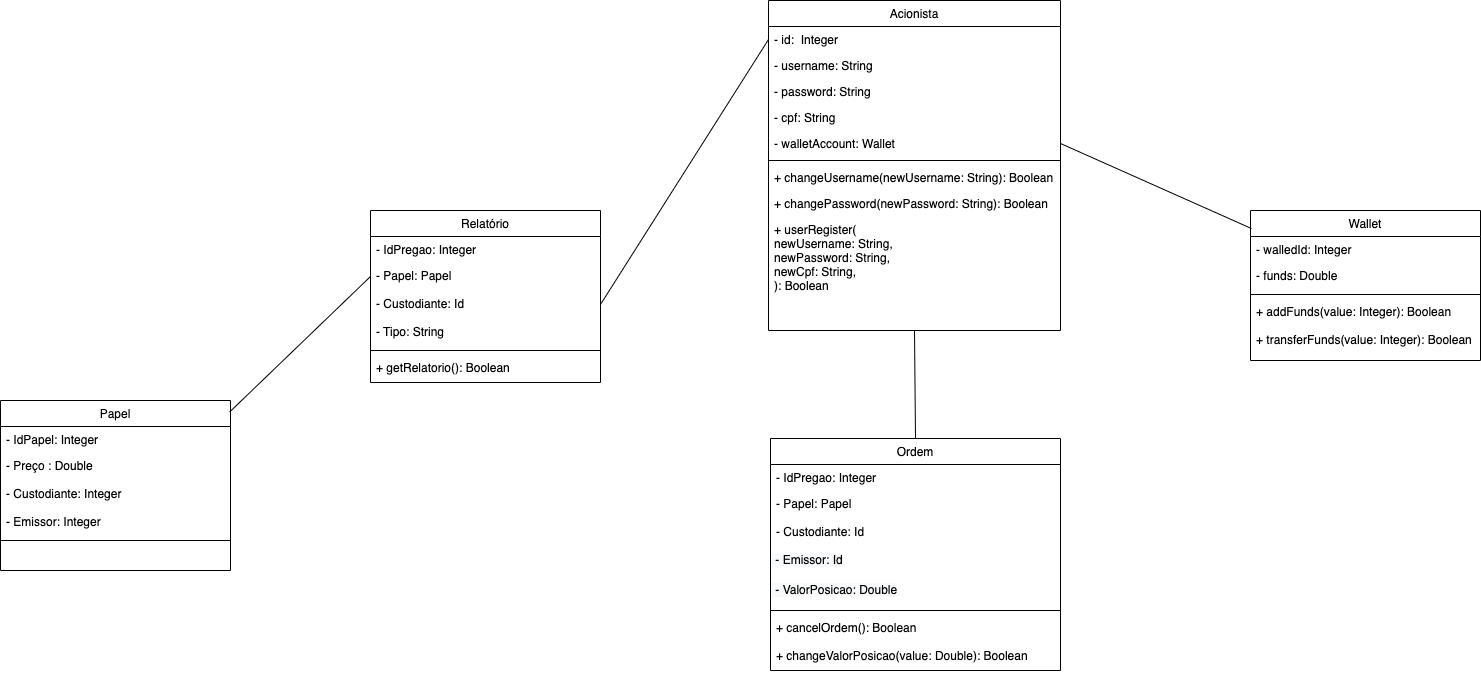

The diagram above was exported from draw.io. Its source (the exported page's mxGraphModel, read from the mxfile embedded in the PNG):
<mxGraphModel dx="2337" dy="852" grid="1" gridSize="10" guides="1" tooltips="1" connect="1" arrows="1" fold="1" page="1" pageScale="1" pageWidth="827" pageHeight="1169" math="0" shadow="0">
  <root>
    <mxCell id="WIyWlLk6GJQsqaUBKTNV-0" />
    <mxCell id="WIyWlLk6GJQsqaUBKTNV-1" parent="WIyWlLk6GJQsqaUBKTNV-0" />
    <mxCell id="zkfFHV4jXpPFQw0GAbJ--13" value="Wallet" style="swimlane;fontStyle=0;align=center;verticalAlign=top;childLayout=stackLayout;horizontal=1;startSize=26;horizontalStack=0;resizeParent=1;resizeLast=0;collapsible=1;marginBottom=0;rounded=0;shadow=0;strokeWidth=1;" parent="WIyWlLk6GJQsqaUBKTNV-1" vertex="1">
      <mxGeometry x="990" y="330" width="230" height="150" as="geometry">
        <mxRectangle x="340" y="380" width="170" height="26" as="alternateBounds" />
      </mxGeometry>
    </mxCell>
    <mxCell id="zkfFHV4jXpPFQw0GAbJ--8" value="- walledId: Integer" style="text;align=left;verticalAlign=top;spacingLeft=4;spacingRight=4;overflow=hidden;rotatable=0;points=[[0,0.5],[1,0.5]];portConstraint=eastwest;rounded=0;shadow=0;html=0;" parent="zkfFHV4jXpPFQw0GAbJ--13" vertex="1">
      <mxGeometry y="26" width="230" height="26" as="geometry" />
    </mxCell>
    <mxCell id="zkfFHV4jXpPFQw0GAbJ--14" value="- funds: Double" style="text;align=left;verticalAlign=top;spacingLeft=4;spacingRight=4;overflow=hidden;rotatable=0;points=[[0,0.5],[1,0.5]];portConstraint=eastwest;" parent="zkfFHV4jXpPFQw0GAbJ--13" vertex="1">
      <mxGeometry y="52" width="230" height="28" as="geometry" />
    </mxCell>
    <mxCell id="zkfFHV4jXpPFQw0GAbJ--15" value="" style="line;html=1;strokeWidth=1;align=left;verticalAlign=middle;spacingTop=-1;spacingLeft=3;spacingRight=3;rotatable=0;labelPosition=right;points=[];portConstraint=eastwest;" parent="zkfFHV4jXpPFQw0GAbJ--13" vertex="1">
      <mxGeometry y="80" width="230" height="8" as="geometry" />
    </mxCell>
    <mxCell id="vHMhoVKgbulP0th0pa0H-3" value="+ addFunds(value: Integer): Boolean" style="text;align=left;verticalAlign=top;spacingLeft=4;spacingRight=4;overflow=hidden;rotatable=0;points=[[0,0.5],[1,0.5]];portConstraint=eastwest;" vertex="1" parent="zkfFHV4jXpPFQw0GAbJ--13">
      <mxGeometry y="88" width="230" height="28" as="geometry" />
    </mxCell>
    <mxCell id="vHMhoVKgbulP0th0pa0H-4" value="+ transferFunds(value: Integer): Boolean" style="text;align=left;verticalAlign=top;spacingLeft=4;spacingRight=4;overflow=hidden;rotatable=0;points=[[0,0.5],[1,0.5]];portConstraint=eastwest;" vertex="1" parent="zkfFHV4jXpPFQw0GAbJ--13">
      <mxGeometry y="116" width="230" height="28" as="geometry" />
    </mxCell>
    <mxCell id="zkfFHV4jXpPFQw0GAbJ--17" value="Acionista" style="swimlane;fontStyle=0;align=center;verticalAlign=top;childLayout=stackLayout;horizontal=1;startSize=26;horizontalStack=0;resizeParent=1;resizeLast=0;collapsible=1;marginBottom=0;rounded=0;shadow=0;strokeWidth=1;" parent="WIyWlLk6GJQsqaUBKTNV-1" vertex="1">
      <mxGeometry x="508" y="120" width="292" height="330" as="geometry">
        <mxRectangle x="550" y="140" width="160" height="26" as="alternateBounds" />
      </mxGeometry>
    </mxCell>
    <mxCell id="zkfFHV4jXpPFQw0GAbJ--21" value="- id:  Integer" style="text;align=left;verticalAlign=top;spacingLeft=4;spacingRight=4;overflow=hidden;rotatable=0;points=[[0,0.5],[1,0.5]];portConstraint=eastwest;rounded=0;shadow=0;html=0;" parent="zkfFHV4jXpPFQw0GAbJ--17" vertex="1">
      <mxGeometry y="26" width="292" height="26" as="geometry" />
    </mxCell>
    <mxCell id="zkfFHV4jXpPFQw0GAbJ--20" value="- username: String" style="text;align=left;verticalAlign=top;spacingLeft=4;spacingRight=4;overflow=hidden;rotatable=0;points=[[0,0.5],[1,0.5]];portConstraint=eastwest;rounded=0;shadow=0;html=0;" parent="zkfFHV4jXpPFQw0GAbJ--17" vertex="1">
      <mxGeometry y="52" width="292" height="26" as="geometry" />
    </mxCell>
    <mxCell id="vHMhoVKgbulP0th0pa0H-1" value="- password: String" style="text;align=left;verticalAlign=top;spacingLeft=4;spacingRight=4;overflow=hidden;rotatable=0;points=[[0,0.5],[1,0.5]];portConstraint=eastwest;rounded=0;shadow=0;html=0;" vertex="1" parent="zkfFHV4jXpPFQw0GAbJ--17">
      <mxGeometry y="78" width="292" height="26" as="geometry" />
    </mxCell>
    <mxCell id="zkfFHV4jXpPFQw0GAbJ--18" value="- cpf: String" style="text;align=left;verticalAlign=top;spacingLeft=4;spacingRight=4;overflow=hidden;rotatable=0;points=[[0,0.5],[1,0.5]];portConstraint=eastwest;" parent="zkfFHV4jXpPFQw0GAbJ--17" vertex="1">
      <mxGeometry y="104" width="292" height="26" as="geometry" />
    </mxCell>
    <mxCell id="zkfFHV4jXpPFQw0GAbJ--22" value="- walletAccount: Wallet" style="text;align=left;verticalAlign=top;spacingLeft=4;spacingRight=4;overflow=hidden;rotatable=0;points=[[0,0.5],[1,0.5]];portConstraint=eastwest;rounded=0;shadow=0;html=0;" parent="zkfFHV4jXpPFQw0GAbJ--17" vertex="1">
      <mxGeometry y="130" width="292" height="26" as="geometry" />
    </mxCell>
    <mxCell id="zkfFHV4jXpPFQw0GAbJ--23" value="" style="line;html=1;strokeWidth=1;align=left;verticalAlign=middle;spacingTop=-1;spacingLeft=3;spacingRight=3;rotatable=0;labelPosition=right;points=[];portConstraint=eastwest;" parent="zkfFHV4jXpPFQw0GAbJ--17" vertex="1">
      <mxGeometry y="156" width="292" height="8" as="geometry" />
    </mxCell>
    <mxCell id="zkfFHV4jXpPFQw0GAbJ--24" value="+ changeUsername(newUsername: String): Boolean" style="text;align=left;verticalAlign=top;spacingLeft=4;spacingRight=4;overflow=hidden;rotatable=0;points=[[0,0.5],[1,0.5]];portConstraint=eastwest;" parent="zkfFHV4jXpPFQw0GAbJ--17" vertex="1">
      <mxGeometry y="164" width="292" height="26" as="geometry" />
    </mxCell>
    <mxCell id="vHMhoVKgbulP0th0pa0H-2" value="+ changePassword(newPassword: String): Boolean" style="text;align=left;verticalAlign=top;spacingLeft=4;spacingRight=4;overflow=hidden;rotatable=0;points=[[0,0.5],[1,0.5]];portConstraint=eastwest;" vertex="1" parent="zkfFHV4jXpPFQw0GAbJ--17">
      <mxGeometry y="190" width="292" height="26" as="geometry" />
    </mxCell>
    <mxCell id="vHMhoVKgbulP0th0pa0H-7" value="+ userRegister(&#10;newUsername: String, &#10;newPassword: String,&#10;newCpf: String,&#10;): Boolean" style="text;align=left;verticalAlign=top;spacingLeft=4;spacingRight=4;overflow=hidden;rotatable=0;points=[[0,0.5],[1,0.5]];portConstraint=eastwest;" vertex="1" parent="zkfFHV4jXpPFQw0GAbJ--17">
      <mxGeometry y="216" width="292" height="114" as="geometry" />
    </mxCell>
    <mxCell id="vHMhoVKgbulP0th0pa0H-6" value="" style="endArrow=none;html=1;rounded=0;entryX=0.004;entryY=0.12;entryDx=0;entryDy=0;entryPerimeter=0;exitX=1;exitY=0.5;exitDx=0;exitDy=0;" edge="1" parent="WIyWlLk6GJQsqaUBKTNV-1" source="zkfFHV4jXpPFQw0GAbJ--22" target="zkfFHV4jXpPFQw0GAbJ--13">
      <mxGeometry width="50" height="50" relative="1" as="geometry">
        <mxPoint x="650" y="440" as="sourcePoint" />
        <mxPoint x="700" y="390" as="targetPoint" />
      </mxGeometry>
    </mxCell>
    <mxCell id="vHMhoVKgbulP0th0pa0H-8" value="Relatório" style="swimlane;fontStyle=0;align=center;verticalAlign=top;childLayout=stackLayout;horizontal=1;startSize=26;horizontalStack=0;resizeParent=1;resizeLast=0;collapsible=1;marginBottom=0;rounded=0;shadow=0;strokeWidth=1;" vertex="1" parent="WIyWlLk6GJQsqaUBKTNV-1">
      <mxGeometry x="110" y="330" width="230" height="172" as="geometry">
        <mxRectangle x="340" y="380" width="170" height="26" as="alternateBounds" />
      </mxGeometry>
    </mxCell>
    <mxCell id="vHMhoVKgbulP0th0pa0H-9" value="- IdPregao: Integer" style="text;align=left;verticalAlign=top;spacingLeft=4;spacingRight=4;overflow=hidden;rotatable=0;points=[[0,0.5],[1,0.5]];portConstraint=eastwest;rounded=0;shadow=0;html=0;" vertex="1" parent="vHMhoVKgbulP0th0pa0H-8">
      <mxGeometry y="26" width="230" height="26" as="geometry" />
    </mxCell>
    <mxCell id="vHMhoVKgbulP0th0pa0H-14" value="- Papel: Papel" style="text;align=left;verticalAlign=top;spacingLeft=4;spacingRight=4;overflow=hidden;rotatable=0;points=[[0,0.5],[1,0.5]];portConstraint=eastwest;" vertex="1" parent="vHMhoVKgbulP0th0pa0H-8">
      <mxGeometry y="52" width="230" height="28" as="geometry" />
    </mxCell>
    <mxCell id="vHMhoVKgbulP0th0pa0H-27" value="- Custodiante: Id" style="text;align=left;verticalAlign=top;spacingLeft=4;spacingRight=4;overflow=hidden;rotatable=0;points=[[0,0.5],[1,0.5]];portConstraint=eastwest;" vertex="1" parent="vHMhoVKgbulP0th0pa0H-8">
      <mxGeometry y="80" width="230" height="28" as="geometry" />
    </mxCell>
    <mxCell id="vHMhoVKgbulP0th0pa0H-39" value="- Tipo: String" style="text;align=left;verticalAlign=top;spacingLeft=4;spacingRight=4;overflow=hidden;rotatable=0;points=[[0,0.5],[1,0.5]];portConstraint=eastwest;" vertex="1" parent="vHMhoVKgbulP0th0pa0H-8">
      <mxGeometry y="108" width="230" height="28" as="geometry" />
    </mxCell>
    <mxCell id="vHMhoVKgbulP0th0pa0H-11" value="" style="line;html=1;strokeWidth=1;align=left;verticalAlign=middle;spacingTop=-1;spacingLeft=3;spacingRight=3;rotatable=0;labelPosition=right;points=[];portConstraint=eastwest;" vertex="1" parent="vHMhoVKgbulP0th0pa0H-8">
      <mxGeometry y="136" width="230" height="8" as="geometry" />
    </mxCell>
    <mxCell id="vHMhoVKgbulP0th0pa0H-12" value="+ getRelatorio(): Boolean" style="text;align=left;verticalAlign=top;spacingLeft=4;spacingRight=4;overflow=hidden;rotatable=0;points=[[0,0.5],[1,0.5]];portConstraint=eastwest;" vertex="1" parent="vHMhoVKgbulP0th0pa0H-8">
      <mxGeometry y="144" width="230" height="28" as="geometry" />
    </mxCell>
    <mxCell id="vHMhoVKgbulP0th0pa0H-17" value="Papel" style="swimlane;fontStyle=0;align=center;verticalAlign=top;childLayout=stackLayout;horizontal=1;startSize=26;horizontalStack=0;resizeParent=1;resizeLast=0;collapsible=1;marginBottom=0;rounded=0;shadow=0;strokeWidth=1;" vertex="1" parent="WIyWlLk6GJQsqaUBKTNV-1">
      <mxGeometry x="-260" y="520" width="230" height="170" as="geometry">
        <mxRectangle x="340" y="380" width="170" height="26" as="alternateBounds" />
      </mxGeometry>
    </mxCell>
    <mxCell id="vHMhoVKgbulP0th0pa0H-18" value="- IdPapel: Integer" style="text;align=left;verticalAlign=top;spacingLeft=4;spacingRight=4;overflow=hidden;rotatable=0;points=[[0,0.5],[1,0.5]];portConstraint=eastwest;rounded=0;shadow=0;html=0;" vertex="1" parent="vHMhoVKgbulP0th0pa0H-17">
      <mxGeometry y="26" width="230" height="26" as="geometry" />
    </mxCell>
    <mxCell id="vHMhoVKgbulP0th0pa0H-19" value="- Preço : Double " style="text;align=left;verticalAlign=top;spacingLeft=4;spacingRight=4;overflow=hidden;rotatable=0;points=[[0,0.5],[1,0.5]];portConstraint=eastwest;" vertex="1" parent="vHMhoVKgbulP0th0pa0H-17">
      <mxGeometry y="52" width="230" height="28" as="geometry" />
    </mxCell>
    <mxCell id="vHMhoVKgbulP0th0pa0H-20" value="- Custodiante: Integer" style="text;align=left;verticalAlign=top;spacingLeft=4;spacingRight=4;overflow=hidden;rotatable=0;points=[[0,0.5],[1,0.5]];portConstraint=eastwest;" vertex="1" parent="vHMhoVKgbulP0th0pa0H-17">
      <mxGeometry y="80" width="230" height="28" as="geometry" />
    </mxCell>
    <mxCell id="vHMhoVKgbulP0th0pa0H-22" value="- Emissor: Integer" style="text;align=left;verticalAlign=top;spacingLeft=4;spacingRight=4;overflow=hidden;rotatable=0;points=[[0,0.5],[1,0.5]];portConstraint=eastwest;" vertex="1" parent="vHMhoVKgbulP0th0pa0H-17">
      <mxGeometry y="108" width="230" height="28" as="geometry" />
    </mxCell>
    <mxCell id="vHMhoVKgbulP0th0pa0H-23" value="" style="line;html=1;strokeWidth=1;align=left;verticalAlign=middle;spacingTop=-1;spacingLeft=3;spacingRight=3;rotatable=0;labelPosition=right;points=[];portConstraint=eastwest;" vertex="1" parent="vHMhoVKgbulP0th0pa0H-17">
      <mxGeometry y="136" width="230" height="8" as="geometry" />
    </mxCell>
    <mxCell id="vHMhoVKgbulP0th0pa0H-26" value="" style="endArrow=none;html=1;rounded=0;entryX=0;entryY=0.5;entryDx=0;entryDy=0;exitX=0.996;exitY=0.068;exitDx=0;exitDy=0;exitPerimeter=0;" edge="1" parent="WIyWlLk6GJQsqaUBKTNV-1" source="vHMhoVKgbulP0th0pa0H-17" target="vHMhoVKgbulP0th0pa0H-14">
      <mxGeometry width="50" height="50" relative="1" as="geometry">
        <mxPoint x="-20" y="520" as="sourcePoint" />
        <mxPoint x="-60" y="440" as="targetPoint" />
      </mxGeometry>
    </mxCell>
    <mxCell id="vHMhoVKgbulP0th0pa0H-28" value="" style="endArrow=none;html=1;rounded=0;entryX=0;entryY=0.5;entryDx=0;entryDy=0;exitX=1;exitY=0.5;exitDx=0;exitDy=0;" edge="1" parent="WIyWlLk6GJQsqaUBKTNV-1" source="vHMhoVKgbulP0th0pa0H-27" target="zkfFHV4jXpPFQw0GAbJ--21">
      <mxGeometry width="50" height="50" relative="1" as="geometry">
        <mxPoint x="360" y="370" as="sourcePoint" />
        <mxPoint x="410" y="320" as="targetPoint" />
      </mxGeometry>
    </mxCell>
    <mxCell id="vHMhoVKgbulP0th0pa0H-29" value="Ordem" style="swimlane;fontStyle=0;align=center;verticalAlign=top;childLayout=stackLayout;horizontal=1;startSize=26;horizontalStack=0;resizeParent=1;resizeLast=0;collapsible=1;marginBottom=0;rounded=0;shadow=0;strokeWidth=1;" vertex="1" parent="WIyWlLk6GJQsqaUBKTNV-1">
      <mxGeometry x="510" y="558" width="290" height="232" as="geometry">
        <mxRectangle x="340" y="380" width="170" height="26" as="alternateBounds" />
      </mxGeometry>
    </mxCell>
    <mxCell id="vHMhoVKgbulP0th0pa0H-30" value="- IdPregao: Integer" style="text;align=left;verticalAlign=top;spacingLeft=4;spacingRight=4;overflow=hidden;rotatable=0;points=[[0,0.5],[1,0.5]];portConstraint=eastwest;rounded=0;shadow=0;html=0;" vertex="1" parent="vHMhoVKgbulP0th0pa0H-29">
      <mxGeometry y="26" width="290" height="26" as="geometry" />
    </mxCell>
    <mxCell id="vHMhoVKgbulP0th0pa0H-31" value="- Papel: Papel" style="text;align=left;verticalAlign=top;spacingLeft=4;spacingRight=4;overflow=hidden;rotatable=0;points=[[0,0.5],[1,0.5]];portConstraint=eastwest;" vertex="1" parent="vHMhoVKgbulP0th0pa0H-29">
      <mxGeometry y="52" width="290" height="28" as="geometry" />
    </mxCell>
    <mxCell id="vHMhoVKgbulP0th0pa0H-32" value="- Custodiante: Id" style="text;align=left;verticalAlign=top;spacingLeft=4;spacingRight=4;overflow=hidden;rotatable=0;points=[[0,0.5],[1,0.5]];portConstraint=eastwest;" vertex="1" parent="vHMhoVKgbulP0th0pa0H-29">
      <mxGeometry y="80" width="290" height="28" as="geometry" />
    </mxCell>
    <mxCell id="vHMhoVKgbulP0th0pa0H-37" value="&lt;span style=&quot;color: rgb(0, 0, 0); font-family: Helvetica; font-size: 12px; font-style: normal; font-variant-ligatures: normal; font-variant-caps: normal; font-weight: 400; letter-spacing: normal; orphans: 2; text-align: left; text-indent: 0px; text-transform: none; widows: 2; word-spacing: 0px; -webkit-text-stroke-width: 0px; background-color: rgb(248, 249, 250); text-decoration-thickness: initial; text-decoration-style: initial; text-decoration-color: initial; float: none; display: inline !important;&quot;&gt;&amp;nbsp;- Emissor: Id&lt;/span&gt;" style="text;whiteSpace=wrap;html=1;" vertex="1" parent="vHMhoVKgbulP0th0pa0H-29">
      <mxGeometry y="108" width="290" height="30" as="geometry" />
    </mxCell>
    <mxCell id="vHMhoVKgbulP0th0pa0H-38" value="&lt;span style=&quot;color: rgb(0, 0, 0); font-family: Helvetica; font-size: 12px; font-style: normal; font-variant-ligatures: normal; font-variant-caps: normal; font-weight: 400; letter-spacing: normal; orphans: 2; text-align: left; text-indent: 0px; text-transform: none; widows: 2; word-spacing: 0px; -webkit-text-stroke-width: 0px; background-color: rgb(248, 249, 250); text-decoration-thickness: initial; text-decoration-style: initial; text-decoration-color: initial; float: none; display: inline !important;&quot;&gt;&amp;nbsp;- ValorPosicao: Double&lt;/span&gt;" style="text;whiteSpace=wrap;html=1;" vertex="1" parent="vHMhoVKgbulP0th0pa0H-29">
      <mxGeometry y="138" width="290" height="30" as="geometry" />
    </mxCell>
    <mxCell id="vHMhoVKgbulP0th0pa0H-33" value="" style="line;html=1;strokeWidth=1;align=left;verticalAlign=middle;spacingTop=-1;spacingLeft=3;spacingRight=3;rotatable=0;labelPosition=right;points=[];portConstraint=eastwest;" vertex="1" parent="vHMhoVKgbulP0th0pa0H-29">
      <mxGeometry y="168" width="290" height="8" as="geometry" />
    </mxCell>
    <mxCell id="vHMhoVKgbulP0th0pa0H-34" value="+ cancelOrdem(): Boolean" style="text;align=left;verticalAlign=top;spacingLeft=4;spacingRight=4;overflow=hidden;rotatable=0;points=[[0,0.5],[1,0.5]];portConstraint=eastwest;" vertex="1" parent="vHMhoVKgbulP0th0pa0H-29">
      <mxGeometry y="176" width="290" height="28" as="geometry" />
    </mxCell>
    <mxCell id="vHMhoVKgbulP0th0pa0H-35" value="+ changeValorPosicao(value: Double): Boolean" style="text;align=left;verticalAlign=top;spacingLeft=4;spacingRight=4;overflow=hidden;rotatable=0;points=[[0,0.5],[1,0.5]];portConstraint=eastwest;" vertex="1" parent="vHMhoVKgbulP0th0pa0H-29">
      <mxGeometry y="204" width="290" height="28" as="geometry" />
    </mxCell>
    <mxCell id="vHMhoVKgbulP0th0pa0H-36" value="" style="endArrow=none;html=1;rounded=0;entryX=0.5;entryY=1;entryDx=0;entryDy=0;exitX=0.5;exitY=0;exitDx=0;exitDy=0;" edge="1" parent="WIyWlLk6GJQsqaUBKTNV-1" source="vHMhoVKgbulP0th0pa0H-29" target="zkfFHV4jXpPFQw0GAbJ--17">
      <mxGeometry width="50" height="50" relative="1" as="geometry">
        <mxPoint x="520" y="550" as="sourcePoint" />
        <mxPoint x="570" y="500" as="targetPoint" />
      </mxGeometry>
    </mxCell>
  </root>
</mxGraphModel>